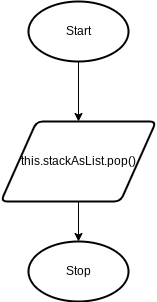

The diagram above was exported from draw.io. Its source (the exported page's mxGraphModel, read from the mxfile embedded in the PNG):
<mxGraphModel dx="946" dy="644" grid="1" gridSize="10" guides="1" tooltips="1" connect="1" arrows="1" fold="1" page="1" pageScale="1" pageWidth="827" pageHeight="1169" math="0" shadow="0">
  <root>
    <mxCell id="0" />
    <mxCell id="1" parent="0" />
    <mxCell id="2" value="Start" style="strokeWidth=2;html=1;shape=mxgraph.flowchart.start_1;whiteSpace=wrap;" vertex="1" parent="1">
      <mxGeometry x="350" y="80" width="100" height="60" as="geometry" />
    </mxCell>
    <mxCell id="3" value="" style="endArrow=classic;html=1;exitX=0.5;exitY=1;exitDx=0;exitDy=0;exitPerimeter=0;" edge="1" parent="1" source="2">
      <mxGeometry width="50" height="50" relative="1" as="geometry">
        <mxPoint x="390" y="360" as="sourcePoint" />
        <mxPoint x="400" y="200" as="targetPoint" />
      </mxGeometry>
    </mxCell>
    <mxCell id="4" value="this.stackAsList.pop()" style="shape=parallelogram;html=1;strokeWidth=2;perimeter=parallelogramPerimeter;whiteSpace=wrap;rounded=1;arcSize=12;size=0.23;" vertex="1" parent="1">
      <mxGeometry x="322.5" y="200" width="155" height="80" as="geometry" />
    </mxCell>
    <mxCell id="5" value="" style="endArrow=classic;html=1;exitX=0.5;exitY=1;exitDx=0;exitDy=0;" edge="1" parent="1" source="4">
      <mxGeometry width="50" height="50" relative="1" as="geometry">
        <mxPoint x="390" y="360" as="sourcePoint" />
        <mxPoint x="400" y="320" as="targetPoint" />
      </mxGeometry>
    </mxCell>
    <mxCell id="6" value="Stop" style="strokeWidth=2;html=1;shape=mxgraph.flowchart.start_1;whiteSpace=wrap;" vertex="1" parent="1">
      <mxGeometry x="350" y="320" width="100" height="60" as="geometry" />
    </mxCell>
  </root>
</mxGraphModel>